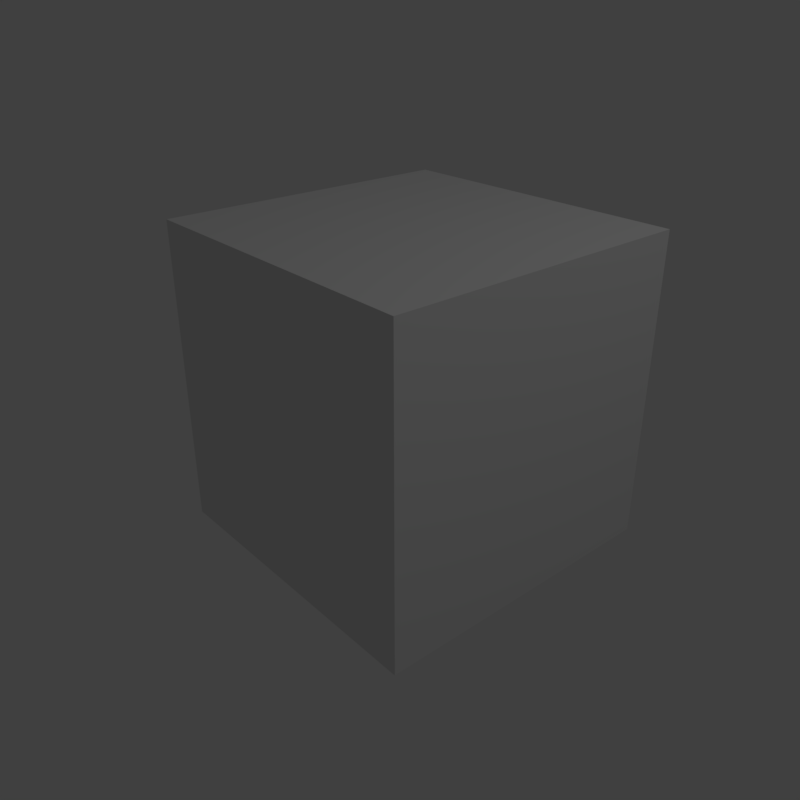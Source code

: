 # Source: cube.png.blend  (saved by Blender 2.79.0; exported with 4.5.12 LTS)
import bpy
from mathutils import Matrix  # noqa: F401  (used for matrix-valued properties, if any)

bpy.ops.wm.read_factory_settings(use_empty=True)
scene = bpy.context.scene
scene.name = 'Scene'

# ---- collections
col_collection_1 = bpy.data.collections.new('Collection 1'); scene.collection.children.link(col_collection_1)

# ---- materials (node trees are filled in below, after node groups)
mat_material = bpy.data.materials.new('Material')
mat_material.alpha_threshold = 0.0
mat_material.use_transparent_shadow = False
mat_material.roughness = 0.5
mat_material.line_color = (0.0, 0.0, 0.0, 1.0)

# ---- material node trees

# ---- world
world_world = bpy.data.worlds.new('World'); scene.world = world_world
world_world.color = (0.05088, 0.05088, 0.05088)
world_world.use_sun_shadow = False
world_world.sun_shadow_jitter_overblur = 0.0
world_world.cycles.sampling_method = 'MANUAL'

# ---- cameras
cam_camera = bpy.data.cameras.new('Camera')
cam_camera.clip_end = 100.0
cam_camera.lens = 35.0
cam_camera.sensor_width = 32.0
cam_camera.sensor_height = 18.0
cam_camera.ortho_scale = 7.314
cam_camera.dof.focus_distance = 0.0
cam_camera.dof.aperture_fstop = 128.0

# ---- lights
light_lamp = bpy.data.lights.new('Lamp', 'POINT')
light_lamp.transmission_factor = 0.0
light_lamp.cutoff_distance = 30.0
light_lamp.energy = 100.0
light_lamp.shadow_buffer_clip_start = 1.001
light_lamp.shadow_soft_size = 0.1
light_lamp.shadow_maximum_resolution = 0.006
light_lamp.use_absolute_resolution = True

# ---- meshes
me_cube = bpy.data.meshes.new('Cube')
me_cube.from_pydata([(1.0, 1.0, -1.0), (1.0, -1.0, -1.0), (-1.0, -1.0, -1.0), (-1.0, 1.0, -1.0), (1.0, 1.0, 1.0), (1.0, -1.0, 1.0), (-1.0, -1.0, 1.0), (-1.0, 1.0, 1.0)], [], [(0, 1, 2, 3), (4, 7, 6, 5), (0, 4, 5, 1), (1, 5, 6, 2), (2, 6, 7, 3), (4, 0, 3, 7)])
me_cube.materials.append(mat_material)
me_cube.use_remesh_preserve_volume = False
me_cube.use_remesh_preserve_attributes = False
me_cube.use_mirror_vertex_groups = False
me_cube.update()

# ---- objects
ob_cube = bpy.data.objects.new('Cube', me_cube)
ob_lamp = bpy.data.objects.new('Lamp', light_lamp)
ob_camera = bpy.data.objects.new('Camera', cam_camera)

# ---- transforms, parenting, visibility, modifiers, constraints
ob_cube.location = (0.0, 0.0, 0.0)
ob_cube.lock_rotations_4d = False
ob_cube.empty_display_type = 'ARROWS'
ob_cube.lineart.crease_threshold = 0.0
ob_lamp.location = (4.076, 1.005, 5.904)
ob_lamp.rotation_euler = (0.6503, 0.05522, 1.866)
ob_lamp.lock_rotations_4d = False
ob_lamp.empty_display_type = 'ARROWS'
ob_lamp.color = (0.0, 0.0, 0.0, 0.0)
ob_lamp.lineart.crease_threshold = 0.0
ob_camera.location = (3.601, -3.214, 2.338)
ob_camera.rotation_euler = (1.102, -1.64e-06, 0.8577)
ob_camera.lock_rotations_4d = False
ob_camera.empty_display_type = 'ARROWS'
ob_camera.color = (0.0, 0.0, 0.0, 0.0)
ob_camera.display_type = 'WIRE'
ob_camera.lineart.crease_threshold = 0.0

# ---- collection membership
col_collection_1.objects.link(ob_cube)
col_collection_1.objects.link(ob_lamp)
col_collection_1.objects.link(ob_camera)

# ---- scene / render settings (as saved in the file)
scene.camera = ob_camera
scene.frame_start = 1; scene.frame_end = 250; scene.frame_set(1)
scene.render.engine = 'BLENDER_EEVEE_NEXT'
scene.render.resolution_x = 512
scene.render.resolution_y = 512
scene.render.dither_intensity = 0.0
scene.cycles.use_denoising = False
scene.cycles.samples = 128
scene.cycles.sampling_pattern = 'TABULATED_SOBOL'
scene.cycles.use_adaptive_sampling = False
scene.cycles.use_light_tree = False
scene.cycles.blur_glossy = 0.0
scene.cycles.sample_clamp_indirect = 0.0
scene.view_settings.view_transform = 'Standard'
bpy.context.view_layer.update()
